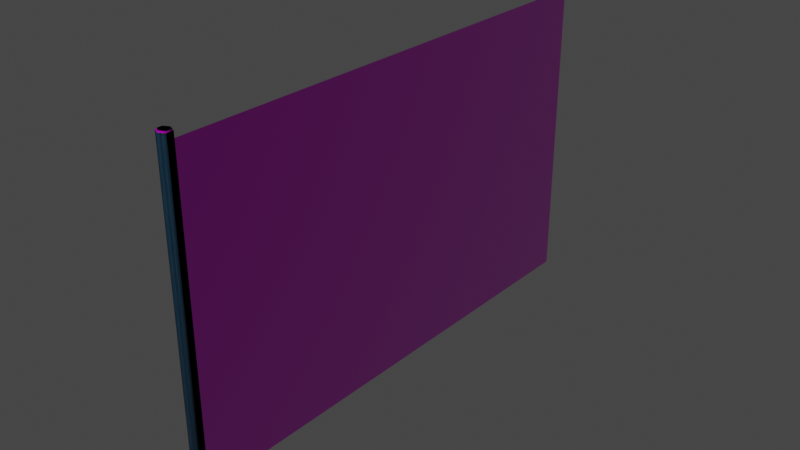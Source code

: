 # Source: edap-fence.blend  (saved by Blender 3.1.7; exported with 4.5.12 LTS)
import bpy
from mathutils import Matrix  # noqa: F401  (used for matrix-valued properties, if any)

bpy.ops.wm.read_factory_settings(use_empty=True)
scene = bpy.context.scene
scene.name = 'Scene'

# ---- collections
col_edap_fence_lod00 = bpy.data.collections.new('edap-fence_LOD00'); scene.collection.children.link(col_edap_fence_lod00)
col_edap_fence_lod01 = bpy.data.collections.new('edap-fence_LOD01'); scene.collection.children.link(col_edap_fence_lod01)
col_edap_fence_lod02 = bpy.data.collections.new('edap-fence_LOD02'); scene.collection.children.link(col_edap_fence_lod02)

# ---- images (referenced by path relative to the original .blend; pixels are not part of the script)
import os
ASSET_DIR = os.environ.get("B2B_ASSET_DIR", "")  # directory of the original .blend (textures are referenced by path, not embedded)
HERE = os.path.dirname(os.path.abspath(__file__))  # packed textures are extracted next to this script under _unpacked/

def load_image(name, relpath, width, height, colorspace="sRGB"):
    """Load a texture the original file referenced (path relative to the .blend, or extracted next to this script)."""
    p = next((c for c in (os.path.join(HERE, relpath), os.path.join(ASSET_DIR, relpath)) if relpath and os.path.exists(c)), "")
    if p:
        img = bpy.data.images.load(p, check_existing=True)
        img.name = name
    else:  # same state as the original file: an image datablock whose file is absent (Cycles renders it pink)
        img = bpy.data.images.new(name, width, height)
        img.source = "FILE"
        img.filepath = "//" + (relpath or name)
    img.colorspace_settings.name = colorspace
    return img
img_paintrusted3_1k_albedo_tif_001 = load_image('PaintRusted3_1K_albedo.tif.001', 'assets/3rd party/PaintRusted3_1K_albedo.tif', 1024, 1024, 'sRGB')
img_paintrusted3_1k_composite_png_001 = load_image('PaintRusted3_1K_composite.png.001', 'assets/3rd party/PaintRusted3_1K_composite.png', 1024, 1024, 'Non-Color')
img_paintrusted3_1k_normal_flipped_png_001 = load_image('PaintRusted3_1K_normal_flipped.png.001', 'assets/3rd party/PaintRusted3_1K_normal_flipped.png', 1024, 1024, 'Non-Color')
img_metal_wirefence_lightrust_1k_rgba_png_001 = load_image('Metal_WireFence_LightRust_1K_rgba.png.001', 'assets/3rd party/Metal_WireFence_LightRust_1K_rgba.png', 1024, 1024, 'sRGB')
img_metal_wirefence_lightrust_1k_composite_png_001 = load_image('Metal_WireFence_LightRust_1K_composite.png.001', 'assets/3rd party/Metal_WireFence_LightRust_1K_composite.png', 1024, 1024, 'Non-Color')
img_metal_wirefence_lightrust_1k_normal_flipped_png_001 = load_image('Metal_WireFence_LightRust_1K_normal_flipped.png.001', 'assets/3rd party/Metal_WireFence_LightRust_1K_normal_flipped.png', 1024, 1024, 'Non-Color')

# ---- materials (node trees are filled in below, after node groups)
mat_edap_pbr_paint_blue_rusted = bpy.data.materials.new('EDAP PBR paint blue rusted')
mat_edap_pbr_paint_blue_rusted.use_backface_culling = True
mat_edap_pbr_metal_wire_mesh_fence = bpy.data.materials.new('EDAP PBR metal wire mesh fence')
mat_edap_dcl_paint_blue_rusted = bpy.data.materials.new('EDAP DCL paint blue rusted')
mat_edap_dcl_paint_blue_rusted.use_backface_culling = True
mat_edap_col_paint_blue_rusted = bpy.data.materials.new('EDAP COL paint blue rusted')
mat_edap_col_paint_blue_rusted.use_backface_culling = True

# ---- node groups
ng_gltf_settings_002 = bpy.data.node_groups.new('glTF Settings.002', 'ShaderNodeTree')
_s = ng_gltf_settings_002.interface.new_socket(name='Occlusion', in_out='INPUT', socket_type='NodeSocketFloat')
_s.default_value = 1.0
_N = ng_gltf_settings_002.nodes; _L = ng_gltf_settings_002.links
n0 = _N.new('NodeGroupInput'); n0.name = 'Group Input'; n0.location = (0, 0)
ng_gltf_settings = bpy.data.node_groups.new('glTF Settings', 'ShaderNodeTree')
_s = ng_gltf_settings.interface.new_socket(name='Occlusion', in_out='INPUT', socket_type='NodeSocketFloat')
_s.default_value = 1.0
_N = ng_gltf_settings.nodes; _L = ng_gltf_settings.links
n0 = _N.new('NodeGroupInput'); n0.name = 'Group Input'; n0.location = (0, 0)

# ---- material node trees
mat_edap_pbr_paint_blue_rusted.use_nodes = True; mat_edap_pbr_paint_blue_rusted.node_tree.nodes.clear()
_N = mat_edap_pbr_paint_blue_rusted.node_tree.nodes; _L = mat_edap_pbr_paint_blue_rusted.node_tree.links
n0 = _N.new('ShaderNodeOutputMaterial'); n0.name = 'Material Output'; n0.location = (1000, 0)
n1 = _N.new('ShaderNodeBsdfPrincipled'); n1.name = 'Principled BSDF'; n1.location = (500, 0)
n1.distribution = 'GGX'
n1.subsurface_method = 'RANDOM_WALK_SKIN'
n1.inputs[3].default_value = 1.45
n2 = _N.new('ShaderNodeGroup'); n2.name = 'glTF Settings'; n2.location = (500, -800)
n2.label = 'glTF Settings'
n2.node_tree = ng_gltf_settings_002
n3 = _N.new('ShaderNodeTexImage'); n3.name = 'Base Color Texture'; n3.location = (-500, 100)
n3.label = 'Base Color Texture'
n3.hide = True
n3.image = img_paintrusted3_1k_albedo_tif_001
n4 = _N.new('ShaderNodeRGB'); n4.name = 'Base Color RGB'; n4.location = (-500, 50)
n4.label = 'Base Color RGB'
n4.hide = True
n4.outputs[0].default_value = (1.0, 1.0, 1.0, 1.0)
n5 = _N.new('ShaderNodeValue'); n5.name = 'Base Color A'; n5.location = (-500, -200)
n5.label = 'Base Color A'
n5.hide = True
n5.outputs[0].default_value = 1.0
n6 = _N.new('ShaderNodeTexImage'); n6.name = 'Occlusion(R) Roughness(G) Metallic(B)'; n6.location = (-800, -300)
n6.label = 'Occlusion(R) Roughness(G) Metallic(B)'
n6.hide = True
n6.image = img_paintrusted3_1k_composite_png_001
n7 = _N.new('ShaderNodeValue'); n7.name = 'Metallic Scale'; n7.location = (-500, -400)
n7.label = 'Metallic Scale'
n7.hide = True
n7.outputs[0].default_value = 0.0
n8 = _N.new('ShaderNodeValue'); n8.name = 'Roughness Scale'; n8.location = (-500, -500)
n8.label = 'Roughness Scale'
n8.hide = True
n8.outputs[0].default_value = 0.5
n9 = _N.new('ShaderNodeTexImage'); n9.name = 'Emissive Texture'; n9.location = (-500, -600)
n9.label = 'Emissive Texture'
n9.hide = True
n10 = _N.new('ShaderNodeRGB'); n10.name = 'Emissive RGB'; n10.location = (-500, -700)
n10.label = 'Emissive RGB'
n10.hide = True
n10.outputs[0].default_value = (0.0, 0.0, 0.0, 1.0)
n11 = _N.new('ShaderNodeValue'); n11.name = 'Emissive Scale'; n11.location = (-500, -800)
n11.label = 'Emissive Scale'
n11.hide = True
n11.outputs[0].default_value = 1.0
n12 = _N.new('ShaderNodeTexImage'); n12.name = 'Normal Texture'; n12.location = (-500, -900)
n12.label = 'Normal Texture'
n12.hide = True
n12.image = img_paintrusted3_1k_normal_flipped_png_001
n13 = _N.new('ShaderNodeTexImage'); n13.name = 'Detail Color(RGBA)'; n13.location = (-500, 0)
n13.label = 'Detail Color(RGBA)'
n13.hide = True
n14 = _N.new('ShaderNodeTexImage'); n14.name = 'Detail Occlusion(R) Roughness(G) Metallic(B)'; n14.location = (-800, -350)
n14.label = 'Detail Occlusion(R) Roughness(G) Metallic(B)'
n14.hide = True
n15 = _N.new('ShaderNodeValue'); n15.name = 'Detail Normal Scale'; n15.location = (-500, -1400)
n15.label = 'Detail Normal Scale'
n15.hide = True
n15.outputs[0].default_value = 1.0
n16 = _N.new('ShaderNodeTexImage'); n16.name = 'Detail Normal'; n16.location = (-500, -1300)
n16.label = 'Detail Normal'
n16.hide = True
n17 = _N.new('ShaderNodeTexImage'); n17.name = 'Blend Mask'; n17.location = (-500, -1500)
n17.label = 'Blend Mask'
n17.hide = True
n18 = _N.new('ShaderNodeValue'); n18.name = 'Detail UV Scale'; n18.location = (-1350, -600)
n18.label = 'Detail UV Scale'
n18.hide = True
n18.outputs[0].default_value = 1.0
n19 = _N.new('ShaderNodeValue'); n19.name = 'Detail UV Offset U'; n19.location = (-1350, -700)
n19.label = 'Detail UV Offset U'
n19.hide = True
n19.outputs[0].default_value = 0.0
n20 = _N.new('ShaderNodeValue'); n20.name = 'Detail UV Offset V'; n20.location = (-1350, -800)
n20.label = 'Detail UV Offset V'
n20.hide = True
n20.outputs[0].default_value = 0.0
n21 = _N.new('ShaderNodeVertexColor'); n21.name = 'Vertex Color'; n21.location = (-1350, -200)
n21.label = 'Vertex Color'
n21.hide = True
n22 = _N.new('ShaderNodeUVMap'); n22.name = 'UV Map'; n22.location = (-1350, -500)
n22.label = 'UV Map'
n22.hide = True
n23 = _N.new('ShaderNodeCombineXYZ'); n23.name = 'Combine UV Scale'; n23.location = (-1100, -550)
n23.label = 'Combine UV Scale'
n23.hide = True
n24 = _N.new('ShaderNodeCombineXYZ'); n24.name = 'Combine UV Offset'; n24.location = (-1100, -600)
n24.label = 'Combine UV Offset'
n24.hide = True
n25 = _N.new('ShaderNodeVectorMath'); n25.name = 'Multiply UV Scale'; n25.location = (-900, -500)
n25.label = 'Multiply UV Scale'
n25.hide = True
n25.operation = 'MULTIPLY'
n26 = _N.new('ShaderNodeVectorMath'); n26.name = 'Multiply UV Offset'; n26.location = (-800, -600)
n26.label = 'Multiply UV Offset'
n26.hide = True
n27 = _N.new('ShaderNodeMix'); n27.name = 'Base Color Multiplier RGB'; n27.location = (0, 50)
n27.label = 'Base Color Multiplier RGB'
n27.hide = True
n27.data_type = 'RGBA'
n27.blend_type = 'MULTIPLY'
n27.inputs[0].default_value = 1.0
n28 = _N.new('ShaderNodeMath'); n28.name = 'Base Color Multiplier A'; n28.location = (0, -100)
n28.label = 'Base Color Multiplier A'
n28.hide = True
n28.operation = 'MULTIPLY'
n29 = _N.new('ShaderNodeMix'); n29.name = 'Emissive Multiplier'; n29.location = (0, -550)
n29.label = 'Emissive Multiplier'
n29.hide = True
n29.data_type = 'RGBA'
n29.blend_type = 'MULTIPLY'
n30 = _N.new('ShaderNodeSeparateColor'); n30.name = 'SplitOcclMetalRough'; n30.location = (-250, -300)
n30.label = 'SplitOcclMetalRough'
n30.hide = True
n31 = _N.new('ShaderNodeMath'); n31.name = 'Occlusion Multiplier'; n31.location = (0, -200)
n31.label = 'Occlusion Multiplier'
n31.hide = True
n31.operation = 'MULTIPLY'
n31.inputs[0].default_value = 1.0
n32 = _N.new('ShaderNodeMath'); n32.name = 'Roughness Multiplier'; n32.location = (0, -300)
n32.label = 'Roughness Multiplier'
n32.hide = True
n32.operation = 'MULTIPLY'
n33 = _N.new('ShaderNodeMath'); n33.name = 'Metallic Multiplier'; n33.location = (0, -400)
n33.label = 'Metallic Multiplier'
n33.hide = True
n33.operation = 'MULTIPLY'
n34 = _N.new('ShaderNodeNormalMap'); n34.name = 'Normal Map Sampler'; n34.location = (0, -900)
n34.label = 'Normal Map Sampler'
n34.hide = True
n35 = _N.new('ShaderNodeMath'); n35.name = 'Blend Alpha Map'; n35.location = (-150, 0)
n35.label = 'Blend Alpha Map'
n35.hide = True
n35.operation = 'MULTIPLY'
n36 = _N.new('ShaderNodeMix'); n36.name = 'Blend Color Map'; n36.location = (-150, 100)
n36.label = 'Blend Color Map'
n36.hide = True
n36.data_type = 'RGBA'
n36.blend_type = 'ADD'
n37 = _N.new('ShaderNodeMix'); n37.name = 'Blend Occlusion(R) Roughness(G) Metallic(B) Map'; n37.location = (-500, -325)
n37.label = 'Blend Occlusion(R) Roughness(G) Metallic(B) Map'
n37.hide = True
n37.data_type = 'RGBA'
n37.blend_type = 'ADD'
n38 = _N.new('ShaderNodeNormalMap'); n38.name = 'Detail Normal Map Sampler'; n38.location = (0, -1300)
n38.label = 'Detail Normal Map Sampler'
n38.hide = True
n39 = _N.new('ShaderNodeMix'); n39.name = 'Blend Normal Map'; n39.location = (200, -1100)
n39.label = 'Blend Normal Map'
n39.hide = True
n39.data_type = 'RGBA'
n39.blend_type = 'MULTIPLY'
_L.new(n1.outputs[0], n0.inputs[0])
_L.new(n18.outputs[0], n23.inputs[0])
_L.new(n18.outputs[0], n23.inputs[1])
_L.new(n18.outputs[0], n23.inputs[2])
_L.new(n19.outputs[0], n24.inputs[0])
_L.new(n20.outputs[0], n24.inputs[1])
_L.new(n22.outputs[0], n25.inputs[0])
_L.new(n23.outputs[0], n25.inputs[1])
_L.new(n25.outputs[0], n26.inputs[0])
_L.new(n24.outputs[0], n26.inputs[1])
_L.new(n26.outputs[0], n13.inputs[0])
_L.new(n26.outputs[0], n14.inputs[0])
_L.new(n26.outputs[0], n16.inputs[0])
_L.new(n11.outputs[0], n1.inputs[28])
_L.new(n21.outputs[1], n36.inputs[0])
_L.new(n21.outputs[1], n37.inputs[0])
_L.new(n21.outputs[1], n39.inputs[0])
_L.new(n9.outputs[0], n29.inputs[6])
_L.new(n10.outputs[0], n29.inputs[7])
_L.new(n10.outputs[0], n1.inputs[27])
_L.new(n3.outputs[0], n36.inputs[6])
_L.new(n13.outputs[0], n36.inputs[7])
_L.new(n36.outputs[2], n27.inputs[7])
_L.new(n3.outputs[1], n35.inputs[0])
_L.new(n13.outputs[1], n35.inputs[1])
_L.new(n5.outputs[0], n28.inputs[1])
_L.new(n4.outputs[0], n27.inputs[6])
_L.new(n27.outputs[2], n1.inputs[0])
_L.new(n3.outputs[1], n28.inputs[0])
_L.new(n28.outputs[0], n1.inputs[4])
_L.new(n6.outputs[0], n37.inputs[6])
_L.new(n14.outputs[0], n37.inputs[7])
_L.new(n37.outputs[2], n30.inputs[0])
_L.new(n7.outputs[0], n33.inputs[0])
_L.new(n8.outputs[0], n32.inputs[0])
_L.new(n30.outputs[0], n31.inputs[1])
_L.new(n30.outputs[1], n32.inputs[1])
_L.new(n30.outputs[2], n33.inputs[1])
_L.new(n32.outputs[0], n1.inputs[2])
_L.new(n33.outputs[0], n1.inputs[1])
_L.new(n31.outputs[0], n2.inputs[0])
_L.new(n12.outputs[0], n34.inputs[1])
_L.new(n34.outputs[0], n39.inputs[6])
_L.new(n38.outputs[0], n39.inputs[7])
_L.new(n15.outputs[0], n38.inputs[0])
_L.new(n16.outputs[0], n38.inputs[1])
_L.new(n34.outputs[0], n1.inputs[5])
n0.is_active_output = True
mat_edap_pbr_metal_wire_mesh_fence.use_nodes = True; mat_edap_pbr_metal_wire_mesh_fence.node_tree.nodes.clear()
_N = mat_edap_pbr_metal_wire_mesh_fence.node_tree.nodes; _L = mat_edap_pbr_metal_wire_mesh_fence.node_tree.links
n0 = _N.new('ShaderNodeOutputMaterial'); n0.name = 'Material Output'; n0.location = (1000, 0)
n1 = _N.new('ShaderNodeBsdfPrincipled'); n1.name = 'Principled BSDF'; n1.location = (500, 0)
n1.distribution = 'GGX'
n1.subsurface_method = 'RANDOM_WALK_SKIN'
n1.inputs[3].default_value = 1.45
n2 = _N.new('ShaderNodeGroup'); n2.name = 'glTF Settings'; n2.location = (500, -800)
n2.label = 'glTF Settings'
n2.node_tree = ng_gltf_settings
n3 = _N.new('ShaderNodeTexImage'); n3.name = 'Base Color Texture'; n3.location = (-500, 100)
n3.label = 'Base Color Texture'
n3.hide = True
n3.image = img_metal_wirefence_lightrust_1k_rgba_png_001
n4 = _N.new('ShaderNodeRGB'); n4.name = 'Base Color RGB'; n4.location = (-500, 50)
n4.label = 'Base Color RGB'
n4.hide = True
n4.outputs[0].default_value = (1.0, 1.0, 1.0, 1.0)
n5 = _N.new('ShaderNodeValue'); n5.name = 'Base Color A'; n5.location = (-500, -200)
n5.label = 'Base Color A'
n5.hide = True
n5.outputs[0].default_value = 1.0
n6 = _N.new('ShaderNodeTexImage'); n6.name = 'Occlusion(R) Roughness(G) Metallic(B)'; n6.location = (-800, -300)
n6.label = 'Occlusion(R) Roughness(G) Metallic(B)'
n6.hide = True
n6.image = img_metal_wirefence_lightrust_1k_composite_png_001
n7 = _N.new('ShaderNodeValue'); n7.name = 'Metallic Scale'; n7.location = (-500, -400)
n7.label = 'Metallic Scale'
n7.hide = True
n7.outputs[0].default_value = 1.0
n8 = _N.new('ShaderNodeValue'); n8.name = 'Roughness Scale'; n8.location = (-500, -500)
n8.label = 'Roughness Scale'
n8.hide = True
n8.outputs[0].default_value = 1.0
n9 = _N.new('ShaderNodeTexImage'); n9.name = 'Emissive Texture'; n9.location = (-500, -600)
n9.label = 'Emissive Texture'
n9.hide = True
n10 = _N.new('ShaderNodeRGB'); n10.name = 'Emissive RGB'; n10.location = (-500, -700)
n10.label = 'Emissive RGB'
n10.hide = True
n10.outputs[0].default_value = (0.0, 0.0, 0.0, 1.0)
n11 = _N.new('ShaderNodeValue'); n11.name = 'Emissive Scale'; n11.location = (-500, -800)
n11.label = 'Emissive Scale'
n11.hide = True
n11.outputs[0].default_value = 1.0
n12 = _N.new('ShaderNodeTexImage'); n12.name = 'Normal Texture'; n12.location = (-500, -900)
n12.label = 'Normal Texture'
n12.hide = True
n12.image = img_metal_wirefence_lightrust_1k_normal_flipped_png_001
n13 = _N.new('ShaderNodeTexImage'); n13.name = 'Detail Color(RGBA)'; n13.location = (-500, 0)
n13.label = 'Detail Color(RGBA)'
n13.hide = True
n14 = _N.new('ShaderNodeTexImage'); n14.name = 'Detail Occlusion(R) Roughness(G) Metallic(B)'; n14.location = (-800, -350)
n14.label = 'Detail Occlusion(R) Roughness(G) Metallic(B)'
n14.hide = True
n15 = _N.new('ShaderNodeValue'); n15.name = 'Detail Normal Scale'; n15.location = (-500, -1400)
n15.label = 'Detail Normal Scale'
n15.hide = True
n15.outputs[0].default_value = 1.0
n16 = _N.new('ShaderNodeTexImage'); n16.name = 'Detail Normal'; n16.location = (-500, -1300)
n16.label = 'Detail Normal'
n16.hide = True
n17 = _N.new('ShaderNodeTexImage'); n17.name = 'Blend Mask'; n17.location = (-500, -1500)
n17.label = 'Blend Mask'
n17.hide = True
n18 = _N.new('ShaderNodeValue'); n18.name = 'Detail UV Scale'; n18.location = (-1350, -600)
n18.label = 'Detail UV Scale'
n18.hide = True
n18.outputs[0].default_value = 1.0
n19 = _N.new('ShaderNodeValue'); n19.name = 'Detail UV Offset U'; n19.location = (-1350, -700)
n19.label = 'Detail UV Offset U'
n19.hide = True
n19.outputs[0].default_value = 0.0
n20 = _N.new('ShaderNodeValue'); n20.name = 'Detail UV Offset V'; n20.location = (-1350, -800)
n20.label = 'Detail UV Offset V'
n20.hide = True
n20.outputs[0].default_value = 0.0
n21 = _N.new('ShaderNodeVertexColor'); n21.name = 'Vertex Color'; n21.location = (-1350, -200)
n21.label = 'Vertex Color'
n21.hide = True
n22 = _N.new('ShaderNodeUVMap'); n22.name = 'UV Map'; n22.location = (-1350, -500)
n22.label = 'UV Map'
n22.hide = True
n23 = _N.new('ShaderNodeCombineXYZ'); n23.name = 'Combine UV Scale'; n23.location = (-1100, -550)
n23.label = 'Combine UV Scale'
n23.hide = True
n24 = _N.new('ShaderNodeCombineXYZ'); n24.name = 'Combine UV Offset'; n24.location = (-1100, -600)
n24.label = 'Combine UV Offset'
n24.hide = True
n25 = _N.new('ShaderNodeVectorMath'); n25.name = 'Multiply UV Scale'; n25.location = (-900, -500)
n25.label = 'Multiply UV Scale'
n25.hide = True
n25.operation = 'MULTIPLY'
n26 = _N.new('ShaderNodeVectorMath'); n26.name = 'Multiply UV Offset'; n26.location = (-800, -600)
n26.label = 'Multiply UV Offset'
n26.hide = True
n27 = _N.new('ShaderNodeMix'); n27.name = 'Base Color Multiplier RGB'; n27.location = (0, 50)
n27.label = 'Base Color Multiplier RGB'
n27.hide = True
n27.data_type = 'RGBA'
n27.blend_type = 'MULTIPLY'
n27.inputs[0].default_value = 1.0
n28 = _N.new('ShaderNodeMath'); n28.name = 'Base Color Multiplier A'; n28.location = (0, -100)
n28.label = 'Base Color Multiplier A'
n28.hide = True
n28.operation = 'MULTIPLY'
n29 = _N.new('ShaderNodeMix'); n29.name = 'Emissive Multiplier'; n29.location = (0, -550)
n29.label = 'Emissive Multiplier'
n29.hide = True
n29.data_type = 'RGBA'
n29.blend_type = 'MULTIPLY'
n30 = _N.new('ShaderNodeSeparateColor'); n30.name = 'SplitOcclMetalRough'; n30.location = (-250, -300)
n30.label = 'SplitOcclMetalRough'
n30.hide = True
n31 = _N.new('ShaderNodeMath'); n31.name = 'Occlusion Multiplier'; n31.location = (0, -200)
n31.label = 'Occlusion Multiplier'
n31.hide = True
n31.operation = 'MULTIPLY'
n31.inputs[0].default_value = 1.0
n32 = _N.new('ShaderNodeMath'); n32.name = 'Roughness Multiplier'; n32.location = (0, -300)
n32.label = 'Roughness Multiplier'
n32.hide = True
n32.operation = 'MULTIPLY'
n33 = _N.new('ShaderNodeMath'); n33.name = 'Metallic Multiplier'; n33.location = (0, -400)
n33.label = 'Metallic Multiplier'
n33.hide = True
n33.operation = 'MULTIPLY'
n34 = _N.new('ShaderNodeNormalMap'); n34.name = 'Normal Map Sampler'; n34.location = (0, -900)
n34.label = 'Normal Map Sampler'
n34.hide = True
n35 = _N.new('ShaderNodeMath'); n35.name = 'Blend Alpha Map'; n35.location = (-150, 0)
n35.label = 'Blend Alpha Map'
n35.hide = True
n35.operation = 'MULTIPLY'
n36 = _N.new('ShaderNodeMix'); n36.name = 'Blend Color Map'; n36.location = (-150, 100)
n36.label = 'Blend Color Map'
n36.hide = True
n36.data_type = 'RGBA'
n36.blend_type = 'ADD'
n37 = _N.new('ShaderNodeMix'); n37.name = 'Blend Occlusion(R) Roughness(G) Metallic(B) Map'; n37.location = (-500, -325)
n37.label = 'Blend Occlusion(R) Roughness(G) Metallic(B) Map'
n37.hide = True
n37.data_type = 'RGBA'
n37.blend_type = 'ADD'
n38 = _N.new('ShaderNodeNormalMap'); n38.name = 'Detail Normal Map Sampler'; n38.location = (0, -1300)
n38.label = 'Detail Normal Map Sampler'
n38.hide = True
n39 = _N.new('ShaderNodeMix'); n39.name = 'Blend Normal Map'; n39.location = (200, -1100)
n39.label = 'Blend Normal Map'
n39.hide = True
n39.data_type = 'RGBA'
n39.blend_type = 'MULTIPLY'
_L.new(n1.outputs[0], n0.inputs[0])
_L.new(n18.outputs[0], n23.inputs[0])
_L.new(n18.outputs[0], n23.inputs[1])
_L.new(n18.outputs[0], n23.inputs[2])
_L.new(n19.outputs[0], n24.inputs[0])
_L.new(n20.outputs[0], n24.inputs[1])
_L.new(n22.outputs[0], n25.inputs[0])
_L.new(n23.outputs[0], n25.inputs[1])
_L.new(n25.outputs[0], n26.inputs[0])
_L.new(n24.outputs[0], n26.inputs[1])
_L.new(n26.outputs[0], n13.inputs[0])
_L.new(n26.outputs[0], n14.inputs[0])
_L.new(n26.outputs[0], n16.inputs[0])
_L.new(n11.outputs[0], n1.inputs[28])
_L.new(n9.outputs[0], n29.inputs[6])
_L.new(n10.outputs[0], n29.inputs[7])
_L.new(n10.outputs[0], n1.inputs[27])
_L.new(n21.outputs[1], n36.inputs[0])
_L.new(n21.outputs[1], n37.inputs[0])
_L.new(n21.outputs[1], n39.inputs[0])
_L.new(n3.outputs[0], n36.inputs[6])
_L.new(n13.outputs[0], n36.inputs[7])
_L.new(n36.outputs[2], n27.inputs[7])
_L.new(n3.outputs[1], n35.inputs[0])
_L.new(n13.outputs[1], n35.inputs[1])
_L.new(n5.outputs[0], n28.inputs[1])
_L.new(n4.outputs[0], n27.inputs[6])
_L.new(n27.outputs[2], n1.inputs[0])
_L.new(n3.outputs[1], n28.inputs[0])
_L.new(n28.outputs[0], n1.inputs[4])
_L.new(n6.outputs[0], n37.inputs[6])
_L.new(n14.outputs[0], n37.inputs[7])
_L.new(n37.outputs[2], n30.inputs[0])
_L.new(n7.outputs[0], n33.inputs[0])
_L.new(n8.outputs[0], n32.inputs[0])
_L.new(n30.outputs[0], n31.inputs[1])
_L.new(n30.outputs[1], n32.inputs[1])
_L.new(n30.outputs[2], n33.inputs[1])
_L.new(n32.outputs[0], n1.inputs[2])
_L.new(n33.outputs[0], n1.inputs[1])
_L.new(n31.outputs[0], n2.inputs[0])
_L.new(n12.outputs[0], n34.inputs[1])
_L.new(n34.outputs[0], n39.inputs[6])
_L.new(n38.outputs[0], n39.inputs[7])
_L.new(n15.outputs[0], n38.inputs[0])
_L.new(n16.outputs[0], n38.inputs[1])
_L.new(n34.outputs[0], n1.inputs[5])
n0.is_active_output = True
mat_edap_dcl_paint_blue_rusted.use_nodes = True; mat_edap_dcl_paint_blue_rusted.node_tree.nodes.clear()
_N = mat_edap_dcl_paint_blue_rusted.node_tree.nodes; _L = mat_edap_dcl_paint_blue_rusted.node_tree.links
n0 = _N.new('ShaderNodeOutputMaterial'); n0.name = 'Material Output'; n0.location = (1000, 0)
n1 = _N.new('ShaderNodeBsdfPrincipled'); n1.name = 'Principled BSDF'; n1.location = (500, 0)
n1.distribution = 'GGX'
n1.subsurface_method = 'RANDOM_WALK_SKIN'
n1.inputs[3].default_value = 1.45
n2 = _N.new('ShaderNodeGroup'); n2.name = 'glTF Settings'; n2.location = (500, -800)
n2.label = 'glTF Settings'
n2.node_tree = ng_gltf_settings
n3 = _N.new('ShaderNodeTexImage'); n3.name = 'Base Color Texture'; n3.location = (-500, 100)
n3.label = 'Base Color Texture'
n3.hide = True
n3.image = img_paintrusted3_1k_albedo_tif_001
n4 = _N.new('ShaderNodeRGB'); n4.name = 'Base Color RGB'; n4.location = (-500, 50)
n4.label = 'Base Color RGB'
n4.hide = True
n4.outputs[0].default_value = (1.0, 1.0, 1.0, 1.0)
n5 = _N.new('ShaderNodeValue'); n5.name = 'Base Color A'; n5.location = (-500, -200)
n5.label = 'Base Color A'
n5.hide = True
n5.outputs[0].default_value = 1.0
n6 = _N.new('ShaderNodeTexImage'); n6.name = 'Occlusion(R) Roughness(G) Metallic(B)'; n6.location = (-800, -300)
n6.label = 'Occlusion(R) Roughness(G) Metallic(B)'
n6.hide = True
n7 = _N.new('ShaderNodeValue'); n7.name = 'Metallic Scale'; n7.location = (-500, -400)
n7.label = 'Metallic Scale'
n7.hide = True
n7.outputs[0].default_value = 0.0
n8 = _N.new('ShaderNodeValue'); n8.name = 'Roughness Scale'; n8.location = (-500, -500)
n8.label = 'Roughness Scale'
n8.hide = True
n8.outputs[0].default_value = 0.5
n9 = _N.new('ShaderNodeTexImage'); n9.name = 'Emissive Texture'; n9.location = (-500, -600)
n9.label = 'Emissive Texture'
n9.hide = True
n10 = _N.new('ShaderNodeRGB'); n10.name = 'Emissive RGB'; n10.location = (-500, -700)
n10.label = 'Emissive RGB'
n10.hide = True
n10.outputs[0].default_value = (0.0, 0.0, 0.0, 1.0)
n11 = _N.new('ShaderNodeValue'); n11.name = 'Emissive Scale'; n11.location = (-500, -800)
n11.label = 'Emissive Scale'
n11.hide = True
n11.outputs[0].default_value = 1.0
n12 = _N.new('ShaderNodeTexImage'); n12.name = 'Normal Texture'; n12.location = (-500, -900)
n12.label = 'Normal Texture'
n12.hide = True
n13 = _N.new('ShaderNodeTexImage'); n13.name = 'Detail Color(RGBA)'; n13.location = (-500, 0)
n13.label = 'Detail Color(RGBA)'
n13.hide = True
n14 = _N.new('ShaderNodeTexImage'); n14.name = 'Detail Occlusion(R) Roughness(G) Metallic(B)'; n14.location = (-800, -350)
n14.label = 'Detail Occlusion(R) Roughness(G) Metallic(B)'
n14.hide = True
n15 = _N.new('ShaderNodeValue'); n15.name = 'Detail Normal Scale'; n15.location = (-500, -1400)
n15.label = 'Detail Normal Scale'
n15.hide = True
n15.outputs[0].default_value = 1.0
n16 = _N.new('ShaderNodeTexImage'); n16.name = 'Detail Normal'; n16.location = (-500, -1300)
n16.label = 'Detail Normal'
n16.hide = True
n17 = _N.new('ShaderNodeTexImage'); n17.name = 'Blend Mask'; n17.location = (-500, -1500)
n17.label = 'Blend Mask'
n17.hide = True
n18 = _N.new('ShaderNodeValue'); n18.name = 'Detail UV Scale'; n18.location = (-1350, -600)
n18.label = 'Detail UV Scale'
n18.hide = True
n18.outputs[0].default_value = 1.0
n19 = _N.new('ShaderNodeValue'); n19.name = 'Detail UV Offset U'; n19.location = (-1350, -700)
n19.label = 'Detail UV Offset U'
n19.hide = True
n19.outputs[0].default_value = 0.0
n20 = _N.new('ShaderNodeValue'); n20.name = 'Detail UV Offset V'; n20.location = (-1350, -800)
n20.label = 'Detail UV Offset V'
n20.hide = True
n20.outputs[0].default_value = 0.0
n21 = _N.new('ShaderNodeVertexColor'); n21.name = 'Vertex Color'; n21.location = (-1350, -200)
n21.label = 'Vertex Color'
n21.hide = True
n22 = _N.new('ShaderNodeUVMap'); n22.name = 'UV Map'; n22.location = (-1350, -500)
n22.label = 'UV Map'
n22.hide = True
n23 = _N.new('ShaderNodeCombineXYZ'); n23.name = 'Combine UV Scale'; n23.location = (-1100, -550)
n23.label = 'Combine UV Scale'
n23.hide = True
n24 = _N.new('ShaderNodeCombineXYZ'); n24.name = 'Combine UV Offset'; n24.location = (-1100, -600)
n24.label = 'Combine UV Offset'
n24.hide = True
n25 = _N.new('ShaderNodeVectorMath'); n25.name = 'Multiply UV Scale'; n25.location = (-900, -500)
n25.label = 'Multiply UV Scale'
n25.hide = True
n25.operation = 'MULTIPLY'
n26 = _N.new('ShaderNodeVectorMath'); n26.name = 'Multiply UV Offset'; n26.location = (-800, -600)
n26.label = 'Multiply UV Offset'
n26.hide = True
n27 = _N.new('ShaderNodeMix'); n27.name = 'Base Color Multiplier RGB'; n27.location = (0, 50)
n27.label = 'Base Color Multiplier RGB'
n27.hide = True
n27.data_type = 'RGBA'
n27.blend_type = 'MULTIPLY'
n27.inputs[0].default_value = 1.0
n28 = _N.new('ShaderNodeMath'); n28.name = 'Base Color Multiplier A'; n28.location = (0, -100)
n28.label = 'Base Color Multiplier A'
n28.hide = True
n28.operation = 'MULTIPLY'
n29 = _N.new('ShaderNodeMix'); n29.name = 'Emissive Multiplier'; n29.location = (0, -550)
n29.label = 'Emissive Multiplier'
n29.hide = True
n29.data_type = 'RGBA'
n29.blend_type = 'MULTIPLY'
n30 = _N.new('ShaderNodeSeparateColor'); n30.name = 'SplitOcclMetalRough'; n30.location = (-250, -300)
n30.label = 'SplitOcclMetalRough'
n30.hide = True
n31 = _N.new('ShaderNodeMath'); n31.name = 'Occlusion Multiplier'; n31.location = (0, -200)
n31.label = 'Occlusion Multiplier'
n31.hide = True
n31.operation = 'MULTIPLY'
n31.inputs[0].default_value = 1.0
n32 = _N.new('ShaderNodeMath'); n32.name = 'Roughness Multiplier'; n32.location = (0, -300)
n32.label = 'Roughness Multiplier'
n32.hide = True
n32.operation = 'MULTIPLY'
n33 = _N.new('ShaderNodeMath'); n33.name = 'Metallic Multiplier'; n33.location = (0, -400)
n33.label = 'Metallic Multiplier'
n33.hide = True
n33.operation = 'MULTIPLY'
n34 = _N.new('ShaderNodeNormalMap'); n34.name = 'Normal Map Sampler'; n34.location = (0, -900)
n34.label = 'Normal Map Sampler'
n34.hide = True
n35 = _N.new('ShaderNodeMath'); n35.name = 'Blend Alpha Map'; n35.location = (-150, 0)
n35.label = 'Blend Alpha Map'
n35.hide = True
n35.operation = 'MULTIPLY'
n36 = _N.new('ShaderNodeMix'); n36.name = 'Blend Color Map'; n36.location = (-150, 100)
n36.label = 'Blend Color Map'
n36.hide = True
n36.data_type = 'RGBA'
n36.blend_type = 'ADD'
n37 = _N.new('ShaderNodeMix'); n37.name = 'Blend Occlusion(R) Roughness(G) Metallic(B) Map'; n37.location = (-500, -325)
n37.label = 'Blend Occlusion(R) Roughness(G) Metallic(B) Map'
n37.hide = True
n37.data_type = 'RGBA'
n37.blend_type = 'MULTIPLY'
n38 = _N.new('ShaderNodeNormalMap'); n38.name = 'Detail Normal Map Sampler'; n38.location = (0, -1300)
n38.label = 'Detail Normal Map Sampler'
n38.hide = True
n39 = _N.new('ShaderNodeMix'); n39.name = 'Blend Normal Map'; n39.location = (200, -1100)
n39.label = 'Blend Normal Map'
n39.hide = True
n39.data_type = 'RGBA'
n39.blend_type = 'MULTIPLY'
_L.new(n1.outputs[0], n0.inputs[0])
_L.new(n18.outputs[0], n23.inputs[0])
_L.new(n18.outputs[0], n23.inputs[1])
_L.new(n18.outputs[0], n23.inputs[2])
_L.new(n19.outputs[0], n24.inputs[0])
_L.new(n20.outputs[0], n24.inputs[1])
_L.new(n22.outputs[0], n25.inputs[0])
_L.new(n23.outputs[0], n25.inputs[1])
_L.new(n25.outputs[0], n26.inputs[0])
_L.new(n24.outputs[0], n26.inputs[1])
_L.new(n26.outputs[0], n13.inputs[0])
_L.new(n26.outputs[0], n14.inputs[0])
_L.new(n26.outputs[0], n16.inputs[0])
_L.new(n11.outputs[0], n1.inputs[28])
_L.new(n21.outputs[1], n36.inputs[0])
_L.new(n21.outputs[1], n37.inputs[0])
_L.new(n21.outputs[1], n39.inputs[0])
_L.new(n12.outputs[0], n34.inputs[1])
_L.new(n34.outputs[0], n39.inputs[6])
_L.new(n38.outputs[0], n39.inputs[7])
_L.new(n15.outputs[0], n38.inputs[0])
_L.new(n16.outputs[0], n38.inputs[1])
_L.new(n9.outputs[0], n29.inputs[6])
_L.new(n10.outputs[0], n29.inputs[7])
_L.new(n10.outputs[0], n1.inputs[27])
_L.new(n6.outputs[0], n37.inputs[6])
_L.new(n14.outputs[0], n37.inputs[7])
_L.new(n37.outputs[2], n30.inputs[0])
_L.new(n7.outputs[0], n33.inputs[0])
_L.new(n8.outputs[0], n32.inputs[0])
_L.new(n30.outputs[0], n31.inputs[1])
_L.new(n30.outputs[1], n32.inputs[1])
_L.new(n30.outputs[2], n33.inputs[1])
_L.new(n8.outputs[0], n1.inputs[2])
_L.new(n7.outputs[0], n1.inputs[1])
_L.new(n31.outputs[0], n2.inputs[0])
_L.new(n3.outputs[0], n36.inputs[6])
_L.new(n13.outputs[0], n36.inputs[7])
_L.new(n36.outputs[2], n27.inputs[7])
_L.new(n3.outputs[1], n35.inputs[0])
_L.new(n13.outputs[1], n35.inputs[1])
_L.new(n5.outputs[0], n28.inputs[1])
_L.new(n4.outputs[0], n27.inputs[6])
_L.new(n27.outputs[2], n1.inputs[0])
_L.new(n3.outputs[1], n28.inputs[0])
_L.new(n28.outputs[0], n1.inputs[4])
n0.is_active_output = True
mat_edap_col_paint_blue_rusted.use_nodes = True; mat_edap_col_paint_blue_rusted.node_tree.nodes.clear()
_N = mat_edap_col_paint_blue_rusted.node_tree.nodes; _L = mat_edap_col_paint_blue_rusted.node_tree.links
n0 = _N.new('ShaderNodeOutputMaterial'); n0.name = 'Material Output'; n0.location = (1000, 0)
n1 = _N.new('ShaderNodeBsdfPrincipled'); n1.name = 'Principled BSDF'; n1.location = (500, 0)
n1.distribution = 'GGX'
n1.subsurface_method = 'RANDOM_WALK_SKIN'
n1.inputs[3].default_value = 1.45
n2 = _N.new('ShaderNodeGroup'); n2.name = 'glTF Settings'; n2.location = (500, -800)
n2.label = 'glTF Settings'
n2.node_tree = ng_gltf_settings_002
n3 = _N.new('ShaderNodeTexImage'); n3.name = 'Base Color Texture'; n3.location = (-500, 100)
n3.label = 'Base Color Texture'
n3.hide = True
n4 = _N.new('ShaderNodeRGB'); n4.name = 'Base Color RGB'; n4.location = (-500, 50)
n4.label = 'Base Color RGB'
n4.hide = True
n4.outputs[0].default_value = (0.02676, 0.09033, 0.1506, 1.0)
n5 = _N.new('ShaderNodeValue'); n5.name = 'Base Color A'; n5.location = (-500, -200)
n5.label = 'Base Color A'
n5.hide = True
n5.outputs[0].default_value = 1.0
n6 = _N.new('ShaderNodeTexImage'); n6.name = 'Occlusion(R) Roughness(G) Metallic(B)'; n6.location = (-800, -300)
n6.label = 'Occlusion(R) Roughness(G) Metallic(B)'
n6.hide = True
n6.image = img_paintrusted3_1k_composite_png_001
n7 = _N.new('ShaderNodeValue'); n7.name = 'Metallic Scale'; n7.location = (-500, -400)
n7.label = 'Metallic Scale'
n7.hide = True
n7.outputs[0].default_value = 0.0
n8 = _N.new('ShaderNodeValue'); n8.name = 'Roughness Scale'; n8.location = (-500, -500)
n8.label = 'Roughness Scale'
n8.hide = True
n8.outputs[0].default_value = 0.5
n9 = _N.new('ShaderNodeTexImage'); n9.name = 'Emissive Texture'; n9.location = (-500, -600)
n9.label = 'Emissive Texture'
n9.hide = True
n10 = _N.new('ShaderNodeRGB'); n10.name = 'Emissive RGB'; n10.location = (-500, -700)
n10.label = 'Emissive RGB'
n10.hide = True
n10.outputs[0].default_value = (0.0, 0.0, 0.0, 1.0)
n11 = _N.new('ShaderNodeValue'); n11.name = 'Emissive Scale'; n11.location = (-500, -800)
n11.label = 'Emissive Scale'
n11.hide = True
n11.outputs[0].default_value = 1.0
n12 = _N.new('ShaderNodeTexImage'); n12.name = 'Normal Texture'; n12.location = (-500, -900)
n12.label = 'Normal Texture'
n12.hide = True
n12.image = img_paintrusted3_1k_normal_flipped_png_001
n13 = _N.new('ShaderNodeTexImage'); n13.name = 'Detail Color(RGBA)'; n13.location = (-500, 0)
n13.label = 'Detail Color(RGBA)'
n13.hide = True
n14 = _N.new('ShaderNodeTexImage'); n14.name = 'Detail Occlusion(R) Roughness(G) Metallic(B)'; n14.location = (-800, -350)
n14.label = 'Detail Occlusion(R) Roughness(G) Metallic(B)'
n14.hide = True
n15 = _N.new('ShaderNodeValue'); n15.name = 'Detail Normal Scale'; n15.location = (-500, -1400)
n15.label = 'Detail Normal Scale'
n15.hide = True
n15.outputs[0].default_value = 1.0
n16 = _N.new('ShaderNodeTexImage'); n16.name = 'Detail Normal'; n16.location = (-500, -1300)
n16.label = 'Detail Normal'
n16.hide = True
n17 = _N.new('ShaderNodeTexImage'); n17.name = 'Blend Mask'; n17.location = (-500, -1500)
n17.label = 'Blend Mask'
n17.hide = True
n18 = _N.new('ShaderNodeValue'); n18.name = 'Detail UV Scale'; n18.location = (-1350, -600)
n18.label = 'Detail UV Scale'
n18.hide = True
n18.outputs[0].default_value = 1.0
n19 = _N.new('ShaderNodeValue'); n19.name = 'Detail UV Offset U'; n19.location = (-1350, -700)
n19.label = 'Detail UV Offset U'
n19.hide = True
n19.outputs[0].default_value = 0.0
n20 = _N.new('ShaderNodeValue'); n20.name = 'Detail UV Offset V'; n20.location = (-1350, -800)
n20.label = 'Detail UV Offset V'
n20.hide = True
n20.outputs[0].default_value = 0.0
n21 = _N.new('ShaderNodeVertexColor'); n21.name = 'Vertex Color'; n21.location = (-1350, -200)
n21.label = 'Vertex Color'
n21.hide = True
n22 = _N.new('ShaderNodeUVMap'); n22.name = 'UV Map'; n22.location = (-1350, -500)
n22.label = 'UV Map'
n22.hide = True
n23 = _N.new('ShaderNodeCombineXYZ'); n23.name = 'Combine UV Scale'; n23.location = (-1100, -550)
n23.label = 'Combine UV Scale'
n23.hide = True
n24 = _N.new('ShaderNodeCombineXYZ'); n24.name = 'Combine UV Offset'; n24.location = (-1100, -600)
n24.label = 'Combine UV Offset'
n24.hide = True
n25 = _N.new('ShaderNodeVectorMath'); n25.name = 'Multiply UV Scale'; n25.location = (-900, -500)
n25.label = 'Multiply UV Scale'
n25.hide = True
n25.operation = 'MULTIPLY'
n26 = _N.new('ShaderNodeVectorMath'); n26.name = 'Multiply UV Offset'; n26.location = (-800, -600)
n26.label = 'Multiply UV Offset'
n26.hide = True
n27 = _N.new('ShaderNodeMix'); n27.name = 'Base Color Multiplier RGB'; n27.location = (0, 50)
n27.label = 'Base Color Multiplier RGB'
n27.hide = True
n27.data_type = 'RGBA'
n27.blend_type = 'MULTIPLY'
n27.inputs[0].default_value = 1.0
n28 = _N.new('ShaderNodeMath'); n28.name = 'Base Color Multiplier A'; n28.location = (0, -100)
n28.label = 'Base Color Multiplier A'
n28.hide = True
n28.operation = 'MULTIPLY'
n29 = _N.new('ShaderNodeMix'); n29.name = 'Emissive Multiplier'; n29.location = (0, -550)
n29.label = 'Emissive Multiplier'
n29.hide = True
n29.data_type = 'RGBA'
n29.blend_type = 'MULTIPLY'
n30 = _N.new('ShaderNodeSeparateColor'); n30.name = 'SplitOcclMetalRough'; n30.location = (-250, -300)
n30.label = 'SplitOcclMetalRough'
n30.hide = True
n31 = _N.new('ShaderNodeMath'); n31.name = 'Occlusion Multiplier'; n31.location = (0, -200)
n31.label = 'Occlusion Multiplier'
n31.hide = True
n31.operation = 'MULTIPLY'
n31.inputs[0].default_value = 1.0
n32 = _N.new('ShaderNodeMath'); n32.name = 'Roughness Multiplier'; n32.location = (0, -300)
n32.label = 'Roughness Multiplier'
n32.hide = True
n32.operation = 'MULTIPLY'
n33 = _N.new('ShaderNodeMath'); n33.name = 'Metallic Multiplier'; n33.location = (0, -400)
n33.label = 'Metallic Multiplier'
n33.hide = True
n33.operation = 'MULTIPLY'
n34 = _N.new('ShaderNodeNormalMap'); n34.name = 'Normal Map Sampler'; n34.location = (0, -900)
n34.label = 'Normal Map Sampler'
n34.hide = True
n35 = _N.new('ShaderNodeMath'); n35.name = 'Blend Alpha Map'; n35.location = (-150, 0)
n35.label = 'Blend Alpha Map'
n35.hide = True
n35.operation = 'MULTIPLY'
n36 = _N.new('ShaderNodeMix'); n36.name = 'Blend Color Map'; n36.location = (-150, 100)
n36.label = 'Blend Color Map'
n36.hide = True
n36.data_type = 'RGBA'
n36.blend_type = 'ADD'
n37 = _N.new('ShaderNodeMix'); n37.name = 'Blend Occlusion(R) Roughness(G) Metallic(B) Map'; n37.location = (-500, -325)
n37.label = 'Blend Occlusion(R) Roughness(G) Metallic(B) Map'
n37.hide = True
n37.data_type = 'RGBA'
n37.blend_type = 'ADD'
n38 = _N.new('ShaderNodeNormalMap'); n38.name = 'Detail Normal Map Sampler'; n38.location = (0, -1300)
n38.label = 'Detail Normal Map Sampler'
n38.hide = True
n39 = _N.new('ShaderNodeMix'); n39.name = 'Blend Normal Map'; n39.location = (200, -1100)
n39.label = 'Blend Normal Map'
n39.hide = True
n39.data_type = 'RGBA'
n39.blend_type = 'MULTIPLY'
_L.new(n1.outputs[0], n0.inputs[0])
_L.new(n18.outputs[0], n23.inputs[0])
_L.new(n18.outputs[0], n23.inputs[1])
_L.new(n18.outputs[0], n23.inputs[2])
_L.new(n19.outputs[0], n24.inputs[0])
_L.new(n20.outputs[0], n24.inputs[1])
_L.new(n22.outputs[0], n25.inputs[0])
_L.new(n23.outputs[0], n25.inputs[1])
_L.new(n25.outputs[0], n26.inputs[0])
_L.new(n24.outputs[0], n26.inputs[1])
_L.new(n26.outputs[0], n13.inputs[0])
_L.new(n26.outputs[0], n14.inputs[0])
_L.new(n26.outputs[0], n16.inputs[0])
_L.new(n11.outputs[0], n1.inputs[28])
_L.new(n21.outputs[1], n36.inputs[0])
_L.new(n21.outputs[1], n37.inputs[0])
_L.new(n21.outputs[1], n39.inputs[0])
_L.new(n9.outputs[0], n29.inputs[6])
_L.new(n10.outputs[0], n29.inputs[7])
_L.new(n10.outputs[0], n1.inputs[27])
_L.new(n3.outputs[1], n28.inputs[0])
_L.new(n6.outputs[0], n37.inputs[6])
_L.new(n14.outputs[0], n37.inputs[7])
_L.new(n37.outputs[2], n30.inputs[0])
_L.new(n7.outputs[0], n33.inputs[0])
_L.new(n8.outputs[0], n32.inputs[0])
_L.new(n30.outputs[0], n31.inputs[1])
_L.new(n30.outputs[1], n32.inputs[1])
_L.new(n30.outputs[2], n33.inputs[1])
_L.new(n32.outputs[0], n1.inputs[2])
_L.new(n33.outputs[0], n1.inputs[1])
_L.new(n31.outputs[0], n2.inputs[0])
_L.new(n12.outputs[0], n34.inputs[1])
_L.new(n34.outputs[0], n39.inputs[6])
_L.new(n38.outputs[0], n39.inputs[7])
_L.new(n15.outputs[0], n38.inputs[0])
_L.new(n16.outputs[0], n38.inputs[1])
_L.new(n34.outputs[0], n1.inputs[5])
_L.new(n3.outputs[0], n36.inputs[6])
_L.new(n13.outputs[0], n36.inputs[7])
_L.new(n36.outputs[2], n27.inputs[7])
_L.new(n3.outputs[1], n35.inputs[0])
_L.new(n13.outputs[1], n35.inputs[1])
_L.new(n5.outputs[0], n28.inputs[1])
_L.new(n4.outputs[0], n27.inputs[6])
_L.new(n4.outputs[0], n1.inputs[0])
_L.new(n5.outputs[0], n1.inputs[4])
n0.is_active_output = True

# ---- world
world_world = bpy.data.worlds.new('World'); scene.world = world_world
world_world.use_nodes = True; world_world.node_tree.nodes.clear()
_N = world_world.node_tree.nodes; _L = world_world.node_tree.links
n0 = _N.new('ShaderNodeOutputWorld'); n0.name = 'World Output'; n0.location = (300, 300)
n1 = _N.new('ShaderNodeBackground'); n1.name = 'Background'; n1.location = (10, 300)
n1.inputs[0].default_value = (0.05088, 0.05088, 0.05088, 1.0)
_L.new(n1.outputs[0], n0.inputs[0])
n0.is_active_output = True
world_world.color = (0.05088, 0.05088, 0.05088)
world_world.use_sun_shadow = False
world_world.sun_shadow_jitter_overblur = 0.0

# ---- meshes
me_cylinder = bpy.data.meshes.new('Cylinder')
me_cylinder.from_pydata([(0.0, 2.503, 0.02523), (0.0, 2.503, 1.553), (0.0, 0.03163, -0.1), (0.03014, 0.01568, -0.1), (0.03014, -0.01621, -0.1), (-3.042e-09, -0.03215, -0.1), (-0.03014, -0.01621, -0.1), (-0.03014, 0.01568, -0.1), (0.0, 0.003107, 0.02523), (0.0, 0.003107, 1.553), (0.0, 2.503, 0.02523), (0.0, 2.503, 1.553), (0.0, 0.02554, 1.6), (0.0, 0.03163, 1.595), (0.02475, 0.01244, 1.6), (0.03014, 0.01568, 1.595), (0.02475, -0.01296, 1.6), (0.03014, -0.01621, 1.595), (-2.561e-09, -0.02606, 1.6), (-3.042e-09, -0.03215, 1.595), (-0.02475, -0.01296, 1.6), (-0.03014, -0.01621, 1.595), (-0.02475, 0.01244, 1.6), (-0.03014, 0.01568, 1.595)], [(0, 1)], [(7, 23, 13, 2), (4, 17, 19, 5), (5, 19, 21, 6), (6, 21, 23, 7), (2, 13, 15, 3), (3, 15, 17, 4), (8, 9, 11, 10), (15, 13, 12, 14), (17, 15, 14, 16), (19, 17, 16, 18), (21, 19, 18, 20), (23, 21, 20, 22), (13, 23, 22, 12), (14, 12, 22, 20, 18, 16)])
me_cylinder.polygons.foreach_set('use_smooth', [True] * 14)
me_cylinder.polygons.foreach_set('material_index', [0, 0, 0, 0, 0, 0, 1, 0, 0, 0, 0, 0, 0, 0])
_uv = me_cylinder.uv_layers.new(name='UVMap')
_uv.uv.foreach_set('vector', [0.1657, 0.007787, 0.1657, 3.982, -0.0009767, 3.982, -0.0009767, 0.007787, 0.6657, 0.007787, 0.6657, 3.982, 0.499, 3.982, 0.499, 0.007787, 0.499, 0.007787, 0.499, 3.982, 0.3324, 3.982, 0.3324, 0.007787, 0.3324, 0.007787, 0.3324, 3.982, 0.1657, 3.982, 0.1657, 0.007787, 0.999, 0.007787, 0.999, 3.982, 0.8324, 3.982, 0.8324, 0.007787, 0.8324, 0.007787, 0.8324, 3.982, 0.6657, 3.982, 0.6657, 0.007787, -1.568, -1.568, 2.568, -1.568, 2.568, 2.568, -1.568, 2.568, 0.8324, 3.982, 0.999, 3.982, 0.9851, 3.995, 0.8482, 3.995, 0.6657, 3.982, 0.8324, 3.982, 0.8154, 3.995, 0.6826, 3.995, 0.499, 3.982, 0.6657, 3.982, 0.6498, 3.995, 0.5129, 3.995, 0.3324, 3.982, 0.499, 3.982, 0.4851, 3.995, 0.3482, 3.995, 0.1657, 3.982, 0.3324, 3.982, 0.3154, 3.995, 0.1826, 3.995, -0.0009767, 3.982, 0.1657, 3.982, 0.1498, 3.995, 0.01295, 3.995, 0.4207, 0.3456, 0.25, 0.4442, 0.07928, 0.3456, 0.07928, 0.1544, 0.25, 0.05584, 0.4207, 0.1544])
me_cylinder.materials.append(mat_edap_pbr_paint_blue_rusted)
me_cylinder.materials.append(mat_edap_pbr_metal_wire_mesh_fence)
me_cylinder.use_remesh_fix_poles = True
me_cylinder.use_remesh_preserve_attributes = False
me_cylinder.update()
me_cylinder_002 = bpy.data.meshes.new('Cylinder.002')
me_cylinder_002.from_pydata([(0.0, 0.03163, -0.1), (0.03014, 0.01568, -0.1), (0.03014, -0.01621, -0.1), (-3.042e-09, -0.03215, -0.1), (-0.03014, -0.01621, -0.1), (-0.03014, 0.01568, -0.1), (0.0, 0.02554, 1.6), (0.0, 0.03163, 1.595), (0.02475, 0.01244, 1.6), (0.03014, 0.01568, 1.595), (0.02475, -0.01296, 1.6), (0.03014, -0.01621, 1.595), (-2.561e-09, -0.02606, 1.6), (-3.042e-09, -0.03215, 1.595), (-0.02475, -0.01296, 1.6), (-0.03014, -0.01621, 1.595), (-0.02475, 0.01244, 1.6), (-0.03014, 0.01568, 1.595)], [], [(5, 17, 7, 0), (2, 11, 13, 3), (3, 13, 15, 4), (4, 15, 17, 5), (0, 7, 9, 1), (1, 9, 11, 2), (9, 7, 6, 8), (11, 9, 8, 10), (13, 11, 10, 12), (15, 13, 12, 14), (17, 15, 14, 16), (7, 17, 16, 6), (8, 6, 16, 14, 12, 10)])
me_cylinder_002.polygons.foreach_set('use_smooth', [True] * 13)
_uv = me_cylinder_002.uv_layers.new(name='UVMap')
_uv.uv.foreach_set('vector', [0.1657, 0.007787, 0.1657, 3.982, -0.0009767, 3.982, -0.0009767, 0.007787, 0.6657, 0.007787, 0.6657, 3.982, 0.499, 3.982, 0.499, 0.007787, 0.499, 0.007787, 0.499, 3.982, 0.3324, 3.982, 0.3324, 0.007787, 0.3324, 0.007787, 0.3324, 3.982, 0.1657, 3.982, 0.1657, 0.007787, 0.999, 0.007787, 0.999, 3.982, 0.8324, 3.982, 0.8324, 0.007787, 0.8324, 0.007787, 0.8324, 3.982, 0.6657, 3.982, 0.6657, 0.007787, 0.8324, 3.982, 0.999, 3.982, 0.9851, 3.995, 0.8482, 3.995, 0.6657, 3.982, 0.8324, 3.982, 0.8154, 3.995, 0.6826, 3.995, 0.499, 3.982, 0.6657, 3.982, 0.6498, 3.995, 0.5129, 3.995, 0.3324, 3.982, 0.499, 3.982, 0.4851, 3.995, 0.3482, 3.995, 0.1657, 3.982, 0.3324, 3.982, 0.3154, 3.995, 0.1826, 3.995, -0.0009767, 3.982, 0.1657, 3.982, 0.1498, 3.995, 0.01295, 3.995, 0.4207, 0.3456, 0.25, 0.4442, 0.07928, 0.3456, 0.07928, 0.1544, 0.25, 0.05584, 0.4207, 0.1544])
me_cylinder_002.materials.append(mat_edap_dcl_paint_blue_rusted)
me_cylinder_002.use_remesh_fix_poles = True
me_cylinder_002.use_remesh_preserve_attributes = False
me_cylinder_002.update()
me_cylinder_003 = bpy.data.meshes.new('Cylinder.003')
me_cylinder_003.from_pydata([(0.0, 0.03163, -0.1), (0.03014, 0.01568, -0.1), (0.03014, -0.01621, -0.1), (-3.042e-09, -0.03215, -0.1), (-0.03014, -0.01621, -0.1), (-0.03014, 0.01568, -0.1), (0.0, 0.02554, 1.6), (0.0, 0.03163, 1.595), (0.02475, 0.01244, 1.6), (0.03014, 0.01568, 1.595), (0.02475, -0.01296, 1.6), (0.03014, -0.01621, 1.595), (-2.561e-09, -0.02606, 1.6), (-3.042e-09, -0.03215, 1.595), (-0.02475, -0.01296, 1.6), (-0.03014, -0.01621, 1.595), (-0.02475, 0.01244, 1.6), (-0.03014, 0.01568, 1.595)], [], [(5, 17, 7, 0), (2, 11, 13, 3), (3, 13, 15, 4), (4, 15, 17, 5), (0, 7, 9, 1), (1, 9, 11, 2), (9, 7, 6, 8), (11, 9, 8, 10), (13, 11, 10, 12), (15, 13, 12, 14), (17, 15, 14, 16), (7, 17, 16, 6), (8, 6, 16, 14, 12, 10)])
me_cylinder_003.polygons.foreach_set('use_smooth', [True] * 13)
_uv = me_cylinder_003.uv_layers.new(name='UVMap')
_uv.uv.foreach_set('vector', [0.1657, 0.007787, 0.1657, 3.982, -0.0009767, 3.982, -0.0009767, 0.007787, 0.6657, 0.007787, 0.6657, 3.982, 0.499, 3.982, 0.499, 0.007787, 0.499, 0.007787, 0.499, 3.982, 0.3324, 3.982, 0.3324, 0.007787, 0.3324, 0.007787, 0.3324, 3.982, 0.1657, 3.982, 0.1657, 0.007787, 0.999, 0.007787, 0.999, 3.982, 0.8324, 3.982, 0.8324, 0.007787, 0.8324, 0.007787, 0.8324, 3.982, 0.6657, 3.982, 0.6657, 0.007787, 0.8324, 3.982, 0.999, 3.982, 0.9851, 3.995, 0.8482, 3.995, 0.6657, 3.982, 0.8324, 3.982, 0.8154, 3.995, 0.6826, 3.995, 0.499, 3.982, 0.6657, 3.982, 0.6498, 3.995, 0.5129, 3.995, 0.3324, 3.982, 0.499, 3.982, 0.4851, 3.995, 0.3482, 3.995, 0.1657, 3.982, 0.3324, 3.982, 0.3154, 3.995, 0.1826, 3.995, -0.0009767, 3.982, 0.1657, 3.982, 0.1498, 3.995, 0.01295, 3.995, 0.4207, 0.3456, 0.25, 0.4442, 0.07928, 0.3456, 0.07928, 0.1544, 0.25, 0.05584, 0.4207, 0.1544])
me_cylinder_003.materials.append(mat_edap_col_paint_blue_rusted)
me_cylinder_003.use_remesh_fix_poles = True
me_cylinder_003.use_remesh_preserve_attributes = False
me_cylinder_003.update()

# ---- objects
ob_fence = bpy.data.objects.new('fence', me_cylinder)
ob_fence_001 = bpy.data.objects.new('fence.001', me_cylinder_002)
ob_fence_002 = bpy.data.objects.new('fence.002', me_cylinder_003)

# ---- transforms, parenting, visibility, modifiers, constraints
ob_fence.location = (0.0, 0.0, 0.0)
ob_fence_001.location = (0.0, 0.0, 0.0)
ob_fence_002.location = (0.0, 0.0, 0.0)

# ---- collection membership
col_edap_fence_lod00.objects.link(ob_fence)
col_edap_fence_lod01.objects.link(ob_fence_001)
col_edap_fence_lod02.objects.link(ob_fence_002)

# ---- scene / render settings (as saved in the file)
scene.frame_start = 1; scene.frame_end = 250; scene.frame_set(1)
scene.render.engine = 'CYCLES'
scene.cycles.sampling_pattern = 'TABULATED_SOBOL'
scene.cycles.use_light_tree = False
scene.view_settings.view_transform = 'Filmic'
bpy.context.view_layer.update()

# ---- added for rendering (the .blend has no active camera and no usable light): camera, sun
cam_auto = bpy.data.cameras.new('AutoCamera')
cam_auto.lens = 50.0
cam_auto.sensor_width = 36.0
cam_auto.clip_end = 1000.0
ob_auto_camera = bpy.data.objects.new('AutoCamera', cam_auto)
scene.collection.objects.link(ob_auto_camera)
ob_auto_camera.location = (2.82484, -2.15428, 3.00987)
ob_auto_camera.rotation_euler = (1.09748, -7.21219e-08, 0.694738)
scene.camera = ob_auto_camera
light_auto_sun = bpy.data.lights.new('AutoSun', 'SUN')
light_auto_sun.energy = 3.0
light_auto_sun.angle = 0.0523599
ob_auto_sun = bpy.data.objects.new('AutoSun', light_auto_sun)
scene.collection.objects.link(ob_auto_sun)
ob_auto_sun.rotation_euler = (0.872665, 0.174533, 0.523599)
bpy.context.view_layer.update()
